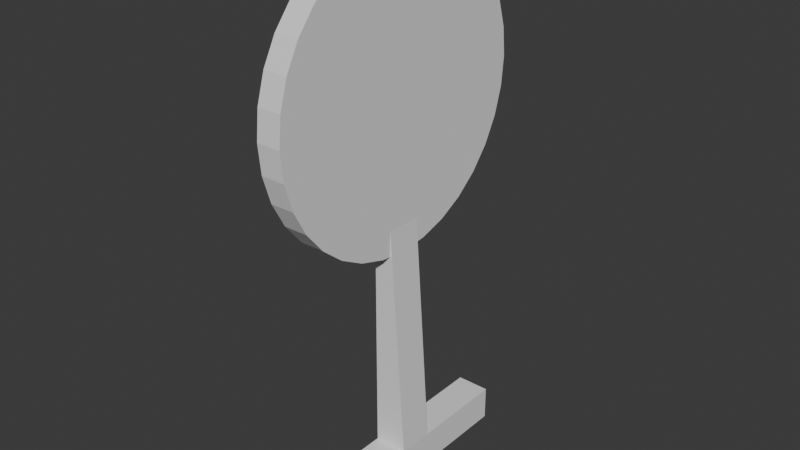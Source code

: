 # Source: untitled.blend  (saved by Blender 4.2.66; exported with 4.5.12 LTS)
import bpy
from mathutils import Matrix  # noqa: F401  (used for matrix-valued properties, if any)

bpy.ops.wm.read_factory_settings(use_empty=True)
scene = bpy.context.scene
scene.name = 'Scene'

# ---- collections
col_collection = bpy.data.collections.new('Collection'); scene.collection.children.link(col_collection)

# ---- world
world_world = bpy.data.worlds.new('World'); scene.world = world_world
world_world.use_nodes = True; world_world.node_tree.nodes.clear()
_N = world_world.node_tree.nodes; _L = world_world.node_tree.links
n0 = _N.new('ShaderNodeOutputWorld'); n0.name = 'World Output'; n0.location = (300, 300)
n1 = _N.new('ShaderNodeBackground'); n1.name = 'Background'; n1.location = (10, 300)
n1.inputs[0].default_value = (0.05088, 0.05088, 0.05088, 1.0)
_L.new(n1.outputs[0], n0.inputs[0])
n0.is_active_output = True
world_world.color = (0.05088, 0.05088, 0.05088)
world_world.sun_shadow_jitter_overblur = 0.0

# ---- meshes
me_cube_001 = bpy.data.meshes.new('Cube.001')
me_cube_001.from_pydata([(-1.0, -1.0, -1.0), (-1.0, -1.0, 1.0), (-1.0, 1.0, -1.0), (-1.0, 1.0, 1.0), (1.0, -1.0, -1.0), (1.0, -1.0, 1.0), (1.0, 1.0, -1.0), (1.0, 1.0, 1.0), (-1.0, -1.0, -0.7892), (-1.0, 1.0, -0.7892), (1.0, 1.0, -0.7892), (1.0, -1.0, -0.7892), (-1.0, 6.383, -0.7892), (-1.0, 6.383, -1.0), (1.0, 6.383, -1.0), (1.0, 6.383, -0.7892), (1.0, -6.031, -0.7892), (1.0, -6.031, -1.0), (-1.0, -6.031, -1.0), (-1.0, -6.031, -0.7892), (5.38, 1.0, -0.7892), (5.38, 1.0, -1.0), (5.38, -1.0, -1.0), (1.544, 1.0, 1.0), (1.544, -1.0, 1.0), (5.38, -1.0, -0.7892), (5.38, 6.383, -0.7892), (5.38, 6.383, -1.0), (5.38, -6.031, -0.7892), (5.38, -6.031, -1.0)], [], [(8, 1, 3, 9), (9, 3, 7, 10), (14, 15, 26, 27), (11, 5, 1, 8), (2, 6, 4, 0), (7, 3, 1, 5), (11, 16, 28, 25), (5, 11, 25, 24), (9, 10, 15, 12), (0, 8, 9, 2), (13, 12, 15, 14), (2, 9, 12, 13), (7, 5, 24, 23), (6, 2, 13, 14), (17, 16, 19, 18), (11, 8, 19, 16), (8, 0, 18, 19), (0, 4, 17, 18), (20, 23, 24, 25), (22, 25, 28, 29), (21, 20, 25, 22), (20, 21, 27, 26), (17, 4, 22, 29), (6, 14, 27, 21), (15, 10, 20, 26), (4, 6, 21, 22), (10, 7, 23, 20), (16, 17, 29, 28)])
_uv = me_cube_001.uv_layers.new(name='UVMap')
_uv.uv.foreach_set('vector', [0.4014, 0.0, 0.625, 0.0, 0.625, 0.25, 0.4014, 0.25, 0.4014, 0.25, 0.625, 0.25, 0.625, 0.5, 0.4014, 0.5, 0.375, 0.5, 0.4014, 0.5, 0.4014, 0.5, 0.375, 0.5, 0.4014, 0.75, 0.625, 0.75, 0.625, 1.0, 0.4014, 1.0, 0.125, 0.5, 0.375, 0.5, 0.375, 0.75, 0.125, 0.75, 0.625, 0.5, 0.875, 0.5, 0.875, 0.75, 0.625, 0.75, 0.4014, 0.75, 0.4014, 0.75, 0.4014, 0.75, 0.4014, 0.75, 0.625, 0.75, 0.4014, 0.75, 0.4014, 0.75, 0.625, 0.75, 0.4014, 0.25, 0.4014, 0.5, 0.4014, 0.5, 0.4014, 0.25, 0.375, 0.0, 0.4014, 0.0, 0.4014, 0.25, 0.375, 0.25, 0.375, 0.25, 0.4014, 0.25, 0.4014, 0.5, 0.375, 0.5, 0.375, 0.25, 0.4014, 0.25, 0.4014, 0.25, 0.375, 0.25, 0.625, 0.5, 0.625, 0.75, 0.625, 0.75, 0.625, 0.5, 0.375, 0.5, 0.125, 0.5, 0.125, 0.5, 0.375, 0.5, 0.375, 0.75, 0.4014, 0.75, 0.4014, 1.0, 0.375, 1.0, 0.4014, 0.75, 0.4014, 1.0, 0.4014, 1.0, 0.4014, 0.75, 0.4014, 0.0, 0.375, 0.0, 0.375, 0.0, 0.4014, 0.0, 0.125, 0.75, 0.375, 0.75, 0.375, 0.75, 0.125, 0.75, 0.4014, 0.5, 0.625, 0.5, 0.625, 0.75, 0.4014, 0.75, 0.375, 0.75, 0.4014, 0.75, 0.4014, 0.75, 0.375, 0.75, 0.375, 0.5, 0.4014, 0.5, 0.4014, 0.75, 0.375, 0.75, 0.4014, 0.5, 0.375, 0.5, 0.375, 0.5, 0.4014, 0.5, 0.375, 0.75, 0.375, 0.75, 0.375, 0.75, 0.375, 0.75, 0.375, 0.5, 0.375, 0.5, 0.375, 0.5, 0.375, 0.5, 0.4014, 0.5, 0.4014, 0.5, 0.4014, 0.5, 0.4014, 0.5, 0.375, 0.75, 0.375, 0.5, 0.375, 0.5, 0.375, 0.75, 0.4014, 0.5, 0.625, 0.5, 0.625, 0.5, 0.4014, 0.5, 0.4014, 0.75, 0.375, 0.75, 0.375, 0.75, 0.4014, 0.75])
me_cube_001.update()
me_cylinder = bpy.data.meshes.new('Cylinder')
me_cylinder.from_pydata([(0.0, 1.0, -1.0), (0.1951, 0.9808, -1.0), (0.3827, 0.9239, -1.0), (0.5556, 0.8315, -1.0), (0.7071, 0.7071, -1.0), (0.8315, 0.5556, -1.0), (0.9239, 0.3827, -1.0), (0.9808, 0.1951, -1.0), (1.0, 0.0, -1.0), (0.9808, -0.1951, -1.0), (0.9239, -0.3827, -1.0), (0.8315, -0.5556, -1.0), (0.7071, -0.7071, -1.0), (0.5556, -0.8315, -1.0), (0.3827, -0.9239, -1.0), (0.1951, -0.9808, -1.0), (0.0, -1.0, -1.0), (-0.1951, -0.9808, -1.0), (-0.3827, -0.9239, -1.0), (-0.5556, -0.8315, -1.0), (-0.7071, -0.7071, -1.0), (-0.8315, -0.5556, -1.0), (-0.9239, -0.3827, -1.0), (-0.9808, -0.1951, -1.0), (-1.0, 0.0, -1.0), (-0.9808, 0.1951, -1.0), (-0.9239, 0.3827, -1.0), (-0.8315, 0.5556, -1.0), (-0.7071, 0.7071, -1.0), (-0.5556, 0.8315, -1.0), (-0.3827, 0.9239, -1.0), (-0.1951, 0.9808, -1.0), (0.1951, 0.9808, 1.0), (0.0, 1.0, 1.0), (0.3827, 0.9239, 1.0), (0.5556, 0.8315, 1.0), (0.7071, 0.7071, 1.0), (0.8315, 0.5556, 1.0), (0.9239, 0.3827, 1.0), (0.9808, 0.1951, 1.0), (1.0, 0.0, 1.0), (0.9808, -0.1951, 1.0), (0.9239, -0.3827, 1.0), (0.8315, -0.5556, 1.0), (0.7071, -0.7071, 1.0), (0.5556, -0.8315, 1.0), (0.3827, -0.9239, 1.0), (0.1951, -0.9808, 1.0), (0.0, -1.0, 1.0), (-0.1951, -0.9808, 1.0), (-0.3827, -0.9239, 1.0), (-0.5556, -0.8315, 1.0), (-0.7071, -0.7071, 1.0), (-0.8315, -0.5556, 1.0), (-0.9239, -0.3827, 1.0), (-0.9808, -0.1951, 1.0), (-1.0, 0.0, 1.0), (-0.9808, 0.1951, 1.0), (-0.9239, 0.3827, 1.0), (-0.8315, 0.5556, 1.0), (-0.7071, 0.7071, 1.0), (-0.5556, 0.8315, 1.0), (-0.3827, 0.9239, 1.0), (-0.1951, 0.9808, 1.0), (0.03508, 0.1764, 1.0), (4.374e-08, 0.1798, 1.0), (-0.03508, 0.1764, 1.0), (-0.06882, 0.1661, 1.0), (-0.0999, 0.1495, 1.0), (-0.1272, 0.1272, 1.0), (-0.1495, 0.0999, 1.0), (-0.1661, 0.06882, 1.0), (-0.1764, 0.03508, 1.0), (-0.1798, 4.374e-08, 1.0), (-0.1764, -0.03508, 1.0), (-0.1661, -0.06882, 1.0), (-0.1495, -0.0999, 1.0), (-0.1272, -0.1272, 1.0), (-0.0999, -0.1495, 1.0), (-0.06882, -0.1661, 1.0), (-0.03508, -0.1764, 1.0), (-4.374e-08, -0.1798, 1.0), (0.03508, -0.1764, 1.0), (0.06882, -0.1661, 1.0), (0.0999, -0.1495, 1.0), (0.1272, -0.1272, 1.0), (0.1495, -0.0999, 1.0), (0.1661, -0.06882, 1.0), (0.1764, -0.03508, 1.0), (0.1798, -4.374e-08, 1.0), (0.1764, 0.03508, 1.0), (0.1661, 0.06882, 1.0), (0.1495, 0.0999, 1.0), (0.1272, 0.1272, 1.0), (0.0999, 0.1495, 1.0), (0.06882, 0.1661, 1.0)], [], [(0, 33, 32, 1), (1, 32, 34, 2), (2, 34, 35, 3), (3, 35, 36, 4), (4, 36, 37, 5), (5, 37, 38, 6), (6, 38, 39, 7), (7, 39, 40, 8), (8, 40, 41, 9), (9, 41, 42, 10), (10, 42, 43, 11), (11, 43, 44, 12), (12, 44, 45, 13), (13, 45, 46, 14), (14, 46, 47, 15), (15, 47, 48, 16), (16, 48, 49, 17), (17, 49, 50, 18), (18, 50, 51, 19), (19, 51, 52, 20), (20, 52, 53, 21), (21, 53, 54, 22), (22, 54, 55, 23), (23, 55, 56, 24), (24, 56, 57, 25), (25, 57, 58, 26), (26, 58, 59, 27), (27, 59, 60, 28), (28, 60, 61, 29), (29, 61, 62, 30), (64, 65, 66, 67, 68, 69, 70, 71, 72, 73, 74, 75, 76, 77, 78, 79, 80, 81, 82, 83, 84, 85, 86, 87, 88, 89, 90, 91, 92, 93, 94, 95), (30, 62, 63, 31), (31, 63, 33, 0), (0, 1, 2, 3, 4, 5, 6, 7, 8, 9, 10, 11, 12, 13, 14, 15, 16, 17, 18, 19, 20, 21, 22, 23, 24, 25, 26, 27, 28, 29, 30, 31)])
_uv = me_cylinder.uv_layers.new(name='UVMap')
_uv.uv.foreach_set('vector', [1.0, 0.5, 1.0, 1.0, 0.9688, 1.0, 0.9688, 0.5, 0.9688, 0.5, 0.9688, 1.0, 0.9375, 1.0, 0.9375, 0.5, 0.9375, 0.5, 0.9375, 1.0, 0.9062, 1.0, 0.9062, 0.5, 0.9062, 0.5, 0.9062, 1.0, 0.875, 1.0, 0.875, 0.5, 0.875, 0.5, 0.875, 1.0, 0.8438, 1.0, 0.8438, 0.5, 0.8438, 0.5, 0.8438, 1.0, 0.8125, 1.0, 0.8125, 0.5, 0.8125, 0.5, 0.8125, 1.0, 0.7812, 1.0, 0.7812, 0.5, 0.7812, 0.5, 0.7812, 1.0, 0.75, 1.0, 0.75, 0.5, 0.75, 0.5, 0.75, 1.0, 0.7188, 1.0, 0.7188, 0.5, 0.7188, 0.5, 0.7188, 1.0, 0.6875, 1.0, 0.6875, 0.5, 0.6875, 0.5, 0.6875, 1.0, 0.6562, 1.0, 0.6562, 0.5, 0.6562, 0.5, 0.6562, 1.0, 0.625, 1.0, 0.625, 0.5, 0.625, 0.5, 0.625, 1.0, 0.5938, 1.0, 0.5938, 0.5, 0.5938, 0.5, 0.5938, 1.0, 0.5625, 1.0, 0.5625, 0.5, 0.5625, 0.5, 0.5625, 1.0, 0.5312, 1.0, 0.5312, 0.5, 0.5312, 0.5, 0.5312, 1.0, 0.5, 1.0, 0.5, 0.5, 0.5, 0.5, 0.5, 1.0, 0.4688, 1.0, 0.4688, 0.5, 0.4688, 0.5, 0.4688, 1.0, 0.4375, 1.0, 0.4375, 0.5, 0.4375, 0.5, 0.4375, 1.0, 0.4062, 1.0, 0.4062, 0.5, 0.4062, 0.5, 0.4062, 1.0, 0.375, 1.0, 0.375, 0.5, 0.375, 0.5, 0.375, 1.0, 0.3438, 1.0, 0.3438, 0.5, 0.3438, 0.5, 0.3438, 1.0, 0.3125, 1.0, 0.3125, 0.5, 0.3125, 0.5, 0.3125, 1.0, 0.2812, 1.0, 0.2812, 0.5, 0.2812, 0.5, 0.2812, 1.0, 0.25, 1.0, 0.25, 0.5, 0.25, 0.5, 0.25, 1.0, 0.2188, 1.0, 0.2188, 0.5, 0.2188, 0.5, 0.2188, 1.0, 0.1875, 1.0, 0.1875, 0.5, 0.1875, 0.5, 0.1875, 1.0, 0.1562, 1.0, 0.1562, 0.5, 0.1562, 0.5, 0.1562, 1.0, 0.125, 1.0, 0.125, 0.5, 0.125, 0.5, 0.125, 1.0, 0.09375, 1.0, 0.09375, 0.5, 0.09375, 0.5, 0.09375, 1.0, 0.0625, 1.0, 0.0625, 0.5, 0.2584, 0.2923, 0.25, 0.2932, 0.2416, 0.2923, 0.2335, 0.2899, 0.226, 0.2859, 0.2195, 0.2805, 0.2141, 0.274, 0.2101, 0.2665, 0.2077, 0.2584, 0.2068, 0.25, 0.2077, 0.2416, 0.2101, 0.2335, 0.2141, 0.226, 0.2195, 0.2195, 0.226, 0.2141, 0.2335, 0.2101, 0.2416, 0.2077, 0.25, 0.2068, 0.2584, 0.2077, 0.2665, 0.2101, 0.274, 0.2141, 0.2805, 0.2195, 0.2859, 0.226, 0.2899, 0.2335, 0.2923, 0.2416, 0.2932, 0.25, 0.2923, 0.2584, 0.2899, 0.2665, 0.2859, 0.274, 0.2805, 0.2805, 0.274, 0.2859, 0.2665, 0.2899, 0.0625, 0.5, 0.0625, 1.0, 0.03125, 1.0, 0.03125, 0.5, 0.03125, 0.5, 0.03125, 1.0, 0.0, 1.0, 0.0, 0.5, 0.75, 0.49, 0.7968, 0.4854, 0.8418, 0.4717, 0.8833, 0.4496, 0.9197, 0.4197, 0.9496, 0.3833, 0.9717, 0.3418, 0.9854, 0.2968, 0.99, 0.25, 0.9854, 0.2032, 0.9717, 0.1582, 0.9496, 0.1167, 0.9197, 0.08029, 0.8833, 0.05045, 0.8418, 0.02827, 0.7968, 0.01461, 0.75, 0.01, 0.7032, 0.01461, 0.6582, 0.02827, 0.6167, 0.05045, 0.5803, 0.08029, 0.5504, 0.1167, 0.5283, 0.1582, 0.5146, 0.2032, 0.51, 0.25, 0.5146, 0.2968, 0.5283, 0.3418, 0.5504, 0.3833, 0.5803, 0.4197, 0.6167, 0.4496, 0.6582, 0.4717, 0.7032, 0.4854])
me_cylinder.update()
me_cylinder_001 = bpy.data.meshes.new('Cylinder.001')
me_cylinder_001.from_pydata([(0.1951, 0.9808, 1.0), (0.0, 1.0, 1.0), (0.3827, 0.9239, 1.0), (0.5556, 0.8315, 1.0), (0.7071, 0.7071, 1.0), (0.8315, 0.5556, 1.0), (0.9239, 0.3827, 1.0), (0.9808, 0.1951, 1.0), (1.0, 0.0, 1.0), (0.9808, -0.1951, 1.0), (0.9239, -0.3827, 1.0), (0.8315, -0.5556, 1.0), (0.7071, -0.7071, 1.0), (0.5556, -0.8315, 1.0), (0.3827, -0.9239, 1.0), (0.1951, -0.9808, 1.0), (0.0, -1.0, 1.0), (-0.1951, -0.9808, 1.0), (-0.3827, -0.9239, 1.0), (-0.5556, -0.8315, 1.0), (-0.7071, -0.7071, 1.0), (-0.8315, -0.5556, 1.0), (-0.9239, -0.3827, 1.0), (-0.9808, -0.1951, 1.0), (-1.0, 0.0, 1.0), (-0.9808, 0.1951, 1.0), (-0.9239, 0.3827, 1.0), (-0.8315, 0.5556, 1.0), (-0.7071, 0.7071, 1.0), (-0.5556, 0.8315, 1.0), (-0.3827, 0.9239, 1.0), (-0.1951, 0.9808, 1.0), (0.1389, 0.6982, 1.0), (0.0, 0.7119, 1.0), (0.2724, 0.6577, 1.0), (0.3955, 0.5919, 1.0), (0.5034, 0.5034, 1.0), (0.5919, 0.3955, 1.0), (0.6577, 0.2724, 1.0), (0.6982, 0.1389, 1.0), (0.7119, 0.0, 1.0), (0.6982, -0.1389, 1.0), (0.6577, -0.2724, 1.0), (0.5919, -0.3955, 1.0), (0.5034, -0.5034, 1.0), (0.3955, -0.5919, 1.0), (0.2724, -0.6577, 1.0), (0.1389, -0.6982, 1.0), (0.0, -0.7119, 1.0), (-0.1389, -0.6982, 1.0), (-0.2724, -0.6577, 1.0), (-0.3955, -0.5919, 1.0), (-0.5034, -0.5034, 1.0), (-0.5919, -0.3955, 1.0), (-0.6577, -0.2724, 1.0), (-0.6982, -0.1389, 1.0), (-0.7119, 0.0, 1.0), (-0.6982, 0.1389, 1.0), (-0.6577, 0.2724, 1.0), (-0.5919, 0.3955, 1.0), (-0.5034, 0.5034, 1.0), (-0.3955, 0.5919, 1.0), (-0.2724, 0.6577, 1.0), (-0.1389, 0.6982, 1.0)], [], [(33, 32, 0, 1), (32, 34, 2, 0), (34, 35, 3, 2), (35, 36, 4, 3), (36, 37, 5, 4), (37, 38, 6, 5), (38, 39, 7, 6), (39, 40, 8, 7), (40, 41, 9, 8), (41, 42, 10, 9), (42, 43, 11, 10), (43, 44, 12, 11), (44, 45, 13, 12), (45, 46, 14, 13), (46, 47, 15, 14), (47, 48, 16, 15), (48, 49, 17, 16), (49, 50, 18, 17), (50, 51, 19, 18), (51, 52, 20, 19), (52, 53, 21, 20), (53, 54, 22, 21), (54, 55, 23, 22), (55, 56, 24, 23), (56, 57, 25, 24), (57, 58, 26, 25), (58, 59, 27, 26), (59, 60, 28, 27), (60, 61, 29, 28), (61, 62, 30, 29), (62, 63, 31, 30), (63, 33, 1, 31)])
_uv = me_cylinder_001.uv_layers.new(name='UVMap')
_uv.uv.foreach_set('vector', [0.25, 0.4208, 0.2833, 0.4176, 0.2968, 0.4854, 0.25, 0.49, 0.2833, 0.4176, 0.3154, 0.4078, 0.3418, 0.4717, 0.2968, 0.4854, 0.3154, 0.4078, 0.3449, 0.3921, 0.3833, 0.4496, 0.3418, 0.4717, 0.3449, 0.3921, 0.3708, 0.3708, 0.4197, 0.4197, 0.3833, 0.4496, 0.3708, 0.3708, 0.3921, 0.3449, 0.4496, 0.3833, 0.4197, 0.4197, 0.3921, 0.3449, 0.4078, 0.3154, 0.4717, 0.3418, 0.4496, 0.3833, 0.4078, 0.3154, 0.4176, 0.2833, 0.4854, 0.2968, 0.4717, 0.3418, 0.4176, 0.2833, 0.4208, 0.25, 0.49, 0.25, 0.4854, 0.2968, 0.4208, 0.25, 0.4176, 0.2167, 0.4854, 0.2032, 0.49, 0.25, 0.4176, 0.2167, 0.4078, 0.1846, 0.4717, 0.1582, 0.4854, 0.2032, 0.4078, 0.1846, 0.3921, 0.1551, 0.4496, 0.1167, 0.4717, 0.1582, 0.3921, 0.1551, 0.3708, 0.1292, 0.4197, 0.08029, 0.4496, 0.1167, 0.3708, 0.1292, 0.3449, 0.1079, 0.3833, 0.05045, 0.4197, 0.08029, 0.3449, 0.1079, 0.3154, 0.09216, 0.3418, 0.02827, 0.3833, 0.05045, 0.3154, 0.09216, 0.2833, 0.08243, 0.2968, 0.01461, 0.3418, 0.02827, 0.2833, 0.08243, 0.25, 0.07915, 0.25, 0.01, 0.2968, 0.01461, 0.25, 0.07915, 0.2167, 0.08243, 0.2032, 0.01461, 0.25, 0.01, 0.2167, 0.08243, 0.1846, 0.09216, 0.1582, 0.02827, 0.2032, 0.01461, 0.1846, 0.09216, 0.1551, 0.1079, 0.1167, 0.05045, 0.1582, 0.02827, 0.1551, 0.1079, 0.1292, 0.1292, 0.08029, 0.08029, 0.1167, 0.05045, 0.1292, 0.1292, 0.1079, 0.1551, 0.05045, 0.1167, 0.08029, 0.08029, 0.1079, 0.1551, 0.09216, 0.1846, 0.02827, 0.1582, 0.05045, 0.1167, 0.09216, 0.1846, 0.08243, 0.2167, 0.01461, 0.2032, 0.02827, 0.1582, 0.08243, 0.2167, 0.07915, 0.25, 0.01, 0.25, 0.01461, 0.2032, 0.07915, 0.25, 0.08243, 0.2833, 0.01461, 0.2968, 0.01, 0.25, 0.08243, 0.2833, 0.09216, 0.3154, 0.02827, 0.3418, 0.01461, 0.2968, 0.09216, 0.3154, 0.1079, 0.3449, 0.05045, 0.3833, 0.02827, 0.3418, 0.1079, 0.3449, 0.1292, 0.3708, 0.08029, 0.4197, 0.05045, 0.3833, 0.1292, 0.3708, 0.1551, 0.3921, 0.1167, 0.4496, 0.08029, 0.4197, 0.1551, 0.3921, 0.1846, 0.4078, 0.1582, 0.4717, 0.1167, 0.4496, 0.1846, 0.4078, 0.2167, 0.4176, 0.2032, 0.4854, 0.1582, 0.4717, 0.2167, 0.4176, 0.25, 0.4208, 0.25, 0.49, 0.2032, 0.4854])
me_cylinder_001.update()
me_cylinder_002 = bpy.data.meshes.new('Cylinder.002')
me_cylinder_002.from_pydata([(0.0, 0.4135, 1.0), (0.08067, 0.4056, 1.0), (0.1582, 0.382, 1.0), (0.2297, 0.3438, 1.0), (0.2924, 0.2924, 1.0), (0.3438, 0.2297, 1.0), (0.382, 0.1582, 1.0), (0.4056, 0.08067, 1.0), (0.4135, 0.0, 1.0), (0.4056, -0.08067, 1.0), (0.382, -0.1582, 1.0), (0.3438, -0.2297, 1.0), (0.2924, -0.2924, 1.0), (0.2297, -0.3438, 1.0), (0.1582, -0.382, 1.0), (0.08067, -0.4056, 1.0), (0.0, -0.4135, 1.0), (-0.08067, -0.4056, 1.0), (-0.1582, -0.382, 1.0), (-0.2297, -0.3438, 1.0), (-0.2924, -0.2924, 1.0), (-0.3438, -0.2297, 1.0), (-0.382, -0.1582, 1.0), (-0.4056, -0.08067, 1.0), (-0.4135, 0.0, 1.0), (-0.4056, 0.08067, 1.0), (-0.382, 0.1582, 1.0), (-0.3438, 0.2297, 1.0), (-0.2924, 0.2924, 1.0), (-0.2297, 0.3438, 1.0), (-0.1582, 0.382, 1.0), (-0.08067, 0.4056, 1.0), (0.1389, 0.6982, 1.0), (0.0, 0.7119, 1.0), (0.2724, 0.6577, 1.0), (0.3955, 0.5919, 1.0), (0.5034, 0.5034, 1.0), (0.5919, 0.3955, 1.0), (0.6577, 0.2724, 1.0), (0.6982, 0.1389, 1.0), (0.7119, 0.0, 1.0), (0.6982, -0.1389, 1.0), (0.6577, -0.2724, 1.0), (0.5919, -0.3955, 1.0), (0.5034, -0.5034, 1.0), (0.3955, -0.5919, 1.0), (0.2724, -0.6577, 1.0), (0.1389, -0.6982, 1.0), (0.0, -0.7119, 1.0), (-0.1389, -0.6982, 1.0), (-0.2724, -0.6577, 1.0), (-0.3955, -0.5919, 1.0), (-0.5034, -0.5034, 1.0), (-0.5919, -0.3955, 1.0), (-0.6577, -0.2724, 1.0), (-0.6982, -0.1389, 1.0), (-0.7119, 0.0, 1.0), (-0.6982, 0.1389, 1.0), (-0.6577, 0.2724, 1.0), (-0.5919, 0.3955, 1.0), (-0.5034, 0.5034, 1.0), (-0.3955, 0.5919, 1.0), (-0.2724, 0.6577, 1.0), (-0.1389, 0.6982, 1.0)], [], [(0, 1, 32, 33), (1, 2, 34, 32), (2, 3, 35, 34), (3, 4, 36, 35), (4, 5, 37, 36), (5, 6, 38, 37), (6, 7, 39, 38), (7, 8, 40, 39), (8, 9, 41, 40), (9, 10, 42, 41), (10, 11, 43, 42), (11, 12, 44, 43), (12, 13, 45, 44), (13, 14, 46, 45), (14, 15, 47, 46), (15, 16, 48, 47), (16, 17, 49, 48), (17, 18, 50, 49), (18, 19, 51, 50), (19, 20, 52, 51), (20, 21, 53, 52), (21, 22, 54, 53), (22, 23, 55, 54), (23, 24, 56, 55), (24, 25, 57, 56), (25, 26, 58, 57), (26, 27, 59, 58), (27, 28, 60, 59), (28, 29, 61, 60), (29, 30, 62, 61), (30, 31, 63, 62), (31, 0, 33, 63)])
_uv = me_cylinder_002.uv_layers.new(name='UVMap')
_uv.uv.foreach_set('vector', [0.25, 0.3492, 0.2694, 0.3473, 0.2833, 0.4176, 0.25, 0.4208, 0.2694, 0.3473, 0.288, 0.3417, 0.3154, 0.4078, 0.2833, 0.4176, 0.288, 0.3417, 0.3051, 0.3325, 0.3449, 0.3921, 0.3154, 0.4078, 0.3051, 0.3325, 0.3202, 0.3202, 0.3708, 0.3708, 0.3449, 0.3921, 0.3202, 0.3202, 0.3325, 0.3051, 0.3921, 0.3449, 0.3708, 0.3708, 0.3325, 0.3051, 0.3417, 0.288, 0.4078, 0.3154, 0.3921, 0.3449, 0.3417, 0.288, 0.3473, 0.2694, 0.4176, 0.2833, 0.4078, 0.3154, 0.3473, 0.2694, 0.3492, 0.25, 0.4208, 0.25, 0.4176, 0.2833, 0.3492, 0.25, 0.3473, 0.2306, 0.4176, 0.2167, 0.4208, 0.25, 0.3473, 0.2306, 0.3417, 0.212, 0.4078, 0.1846, 0.4176, 0.2167, 0.3417, 0.212, 0.3325, 0.1949, 0.3921, 0.1551, 0.4078, 0.1846, 0.3325, 0.1949, 0.3202, 0.1798, 0.3708, 0.1292, 0.3921, 0.1551, 0.3202, 0.1798, 0.3051, 0.1675, 0.3449, 0.1079, 0.3708, 0.1292, 0.3051, 0.1675, 0.288, 0.1583, 0.3154, 0.09216, 0.3449, 0.1079, 0.288, 0.1583, 0.2694, 0.1527, 0.2833, 0.08243, 0.3154, 0.09216, 0.2694, 0.1527, 0.25, 0.1508, 0.25, 0.07915, 0.2833, 0.08243, 0.25, 0.1508, 0.2306, 0.1527, 0.2167, 0.08243, 0.25, 0.07915, 0.2306, 0.1527, 0.212, 0.1583, 0.1846, 0.09216, 0.2167, 0.08243, 0.212, 0.1583, 0.1949, 0.1675, 0.1551, 0.1079, 0.1846, 0.09216, 0.1949, 0.1675, 0.1798, 0.1798, 0.1292, 0.1292, 0.1551, 0.1079, 0.1798, 0.1798, 0.1675, 0.1949, 0.1079, 0.1551, 0.1292, 0.1292, 0.1675, 0.1949, 0.1583, 0.212, 0.09216, 0.1846, 0.1079, 0.1551, 0.1583, 0.212, 0.1527, 0.2306, 0.08243, 0.2167, 0.09216, 0.1846, 0.1527, 0.2306, 0.1508, 0.25, 0.07915, 0.25, 0.08243, 0.2167, 0.1508, 0.25, 0.1527, 0.2694, 0.08243, 0.2833, 0.07915, 0.25, 0.1527, 0.2694, 0.1583, 0.288, 0.09216, 0.3154, 0.08243, 0.2833, 0.1583, 0.288, 0.1675, 0.3051, 0.1079, 0.3449, 0.09216, 0.3154, 0.1675, 0.3051, 0.1798, 0.3202, 0.1292, 0.3708, 0.1079, 0.3449, 0.1798, 0.3202, 0.1949, 0.3325, 0.1551, 0.3921, 0.1292, 0.3708, 0.1949, 0.3325, 0.212, 0.3417, 0.1846, 0.4078, 0.1551, 0.3921, 0.212, 0.3417, 0.2306, 0.3473, 0.2167, 0.4176, 0.1846, 0.4078, 0.2306, 0.3473, 0.25, 0.3492, 0.25, 0.4208, 0.2167, 0.4176])
me_cylinder_002.update()
me_cylinder_003 = bpy.data.meshes.new('Cylinder.003')
me_cylinder_003.from_pydata([(0.0, 0.4135, 1.0), (0.08067, 0.4056, 1.0), (0.1582, 0.382, 1.0), (0.2297, 0.3438, 1.0), (0.2924, 0.2924, 1.0), (0.3438, 0.2297, 1.0), (0.382, 0.1582, 1.0), (0.4056, 0.08067, 1.0), (0.4135, 0.0, 1.0), (0.4056, -0.08067, 1.0), (0.382, -0.1582, 1.0), (0.3438, -0.2297, 1.0), (0.2924, -0.2924, 1.0), (0.2297, -0.3438, 1.0), (0.1582, -0.382, 1.0), (0.08067, -0.4056, 1.0), (0.0, -0.4135, 1.0), (-0.08067, -0.4056, 1.0), (-0.1582, -0.382, 1.0), (-0.2297, -0.3438, 1.0), (-0.2924, -0.2924, 1.0), (-0.3438, -0.2297, 1.0), (-0.382, -0.1582, 1.0), (-0.4056, -0.08067, 1.0), (-0.4135, 0.0, 1.0), (-0.4056, 0.08067, 1.0), (-0.382, 0.1582, 1.0), (-0.3438, 0.2297, 1.0), (-0.2924, 0.2924, 1.0), (-0.2297, 0.3438, 1.0), (-0.1582, 0.382, 1.0), (-0.08067, 0.4056, 1.0), (0.03508, 0.1764, 1.0), (4.374e-08, 0.1798, 1.0), (-0.03508, 0.1764, 1.0), (-0.06882, 0.1661, 1.0), (-0.0999, 0.1495, 1.0), (-0.1272, 0.1272, 1.0), (-0.1495, 0.0999, 1.0), (-0.1661, 0.06882, 1.0), (-0.1764, 0.03508, 1.0), (-0.1798, 4.374e-08, 1.0), (-0.1764, -0.03508, 1.0), (-0.1661, -0.06882, 1.0), (-0.1495, -0.0999, 1.0), (-0.1272, -0.1272, 1.0), (-0.0999, -0.1495, 1.0), (-0.06882, -0.1661, 1.0), (-0.03508, -0.1764, 1.0), (-4.374e-08, -0.1798, 1.0), (0.03508, -0.1764, 1.0), (0.06882, -0.1661, 1.0), (0.0999, -0.1495, 1.0), (0.1272, -0.1272, 1.0), (0.1495, -0.0999, 1.0), (0.1661, -0.06882, 1.0), (0.1764, -0.03508, 1.0), (0.1798, -4.374e-08, 1.0), (0.1764, 0.03508, 1.0), (0.1661, 0.06882, 1.0), (0.1495, 0.0999, 1.0), (0.1272, 0.1272, 1.0), (0.0999, 0.1495, 1.0), (0.06882, 0.1661, 1.0)], [], [(1, 0, 33, 32), (0, 31, 34, 33), (31, 30, 35, 34), (30, 29, 36, 35), (29, 28, 37, 36), (28, 27, 38, 37), (27, 26, 39, 38), (26, 25, 40, 39), (25, 24, 41, 40), (24, 23, 42, 41), (23, 22, 43, 42), (22, 21, 44, 43), (21, 20, 45, 44), (20, 19, 46, 45), (19, 18, 47, 46), (18, 17, 48, 47), (17, 16, 49, 48), (16, 15, 50, 49), (15, 14, 51, 50), (14, 13, 52, 51), (13, 12, 53, 52), (12, 11, 54, 53), (11, 10, 55, 54), (10, 9, 56, 55), (9, 8, 57, 56), (8, 7, 58, 57), (7, 6, 59, 58), (6, 5, 60, 59), (5, 4, 61, 60), (4, 3, 62, 61), (3, 2, 63, 62), (2, 1, 32, 63)])
_uv = me_cylinder_003.uv_layers.new(name='UVMap')
_uv.uv.foreach_set('vector', [0.2694, 0.3473, 0.25, 0.3492, 0.25, 0.2932, 0.2584, 0.2923, 0.25, 0.3492, 0.2306, 0.3473, 0.2416, 0.2923, 0.25, 0.2932, 0.2306, 0.3473, 0.212, 0.3417, 0.2335, 0.2899, 0.2416, 0.2923, 0.212, 0.3417, 0.1949, 0.3325, 0.226, 0.2859, 0.2335, 0.2899, 0.1949, 0.3325, 0.1798, 0.3202, 0.2195, 0.2805, 0.226, 0.2859, 0.1798, 0.3202, 0.1675, 0.3051, 0.2141, 0.274, 0.2195, 0.2805, 0.1675, 0.3051, 0.1583, 0.288, 0.2101, 0.2665, 0.2141, 0.274, 0.1583, 0.288, 0.1527, 0.2694, 0.2077, 0.2584, 0.2101, 0.2665, 0.1527, 0.2694, 0.1508, 0.25, 0.2068, 0.25, 0.2077, 0.2584, 0.1508, 0.25, 0.1527, 0.2306, 0.2077, 0.2416, 0.2068, 0.25, 0.1527, 0.2306, 0.1583, 0.212, 0.2101, 0.2335, 0.2077, 0.2416, 0.1583, 0.212, 0.1675, 0.1949, 0.2141, 0.226, 0.2101, 0.2335, 0.1675, 0.1949, 0.1798, 0.1798, 0.2195, 0.2195, 0.2141, 0.226, 0.1798, 0.1798, 0.1949, 0.1675, 0.226, 0.2141, 0.2195, 0.2195, 0.1949, 0.1675, 0.212, 0.1583, 0.2335, 0.2101, 0.226, 0.2141, 0.212, 0.1583, 0.2306, 0.1527, 0.2416, 0.2077, 0.2335, 0.2101, 0.2306, 0.1527, 0.25, 0.1508, 0.25, 0.2068, 0.2416, 0.2077, 0.25, 0.1508, 0.2694, 0.1527, 0.2584, 0.2077, 0.25, 0.2068, 0.2694, 0.1527, 0.288, 0.1583, 0.2665, 0.2101, 0.2584, 0.2077, 0.288, 0.1583, 0.3051, 0.1675, 0.274, 0.2141, 0.2665, 0.2101, 0.3051, 0.1675, 0.3202, 0.1798, 0.2805, 0.2195, 0.274, 0.2141, 0.3202, 0.1798, 0.3325, 0.1949, 0.2859, 0.226, 0.2805, 0.2195, 0.3325, 0.1949, 0.3417, 0.212, 0.2899, 0.2335, 0.2859, 0.226, 0.3417, 0.212, 0.3473, 0.2306, 0.2923, 0.2416, 0.2899, 0.2335, 0.3473, 0.2306, 0.3492, 0.25, 0.2932, 0.25, 0.2923, 0.2416, 0.3492, 0.25, 0.3473, 0.2694, 0.2923, 0.2584, 0.2932, 0.25, 0.3473, 0.2694, 0.3417, 0.288, 0.2899, 0.2665, 0.2923, 0.2584, 0.3417, 0.288, 0.3325, 0.3051, 0.2859, 0.274, 0.2899, 0.2665, 0.3325, 0.3051, 0.3202, 0.3202, 0.2805, 0.2805, 0.2859, 0.274, 0.3202, 0.3202, 0.3051, 0.3325, 0.274, 0.2859, 0.2805, 0.2805, 0.3051, 0.3325, 0.288, 0.3417, 0.2665, 0.2899, 0.274, 0.2859, 0.288, 0.3417, 0.2694, 0.3473, 0.2584, 0.2923, 0.2665, 0.2899])
me_cylinder_003.update()

# ---- objects
ob_cube = bpy.data.objects.new('Cube', me_cube_001)
ob_cylinder = bpy.data.objects.new('Cylinder', me_cylinder)
ob_cylinder_001 = bpy.data.objects.new('Cylinder.001', me_cylinder_001)
ob_cylinder_002 = bpy.data.objects.new('Cylinder.002', me_cylinder_002)
ob_cylinder_003 = bpy.data.objects.new('Cylinder.003', me_cylinder_003)

# ---- transforms, parenting, visibility, modifiers, constraints
ob_cube.location = (0.0, 0.0, -1.148)
ob_cube.scale = (0.02682, 0.09348, 0.8425)
ob_cylinder.location = (0.0, 0.0, 0.0)
ob_cylinder.rotation_euler = (-0.0, -1.571, 0.0)
ob_cylinder.scale = (0.7493, 0.7493, 0.06218)
ob_cylinder_001.location = (0.0, 0.0, 0.0)
ob_cylinder_001.rotation_euler = (-0.0, -1.571, 0.0)
ob_cylinder_001.scale = (0.7493, 0.7493, 0.06218)
ob_cylinder_002.location = (0.0, 0.0, 0.0)
ob_cylinder_002.rotation_euler = (-0.0, -1.571, 0.0)
ob_cylinder_002.scale = (0.7493, 0.7493, 0.06218)
ob_cylinder_003.location = (0.0, 0.0, 0.0)
ob_cylinder_003.rotation_euler = (-0.0, -1.571, 0.0)
ob_cylinder_003.scale = (0.7493, 0.7493, 0.06218)

# ---- collection membership
col_collection.objects.link(ob_cube)
col_collection.objects.link(ob_cylinder)
col_collection.objects.link(ob_cylinder_001)
col_collection.objects.link(ob_cylinder_002)
col_collection.objects.link(ob_cylinder_003)

# ---- scene / render settings (as saved in the file)
scene.frame_start = 1; scene.frame_end = 250; scene.frame_set(1)
scene.render.engine = 'BLENDER_EEVEE_NEXT'
bpy.context.view_layer.update()

# ---- added for rendering (the .blend has no active camera and no usable light): camera, sun
cam_auto = bpy.data.cameras.new('AutoCamera')
cam_auto.lens = 50.0
cam_auto.sensor_width = 36.0
cam_auto.clip_end = 1000.0
ob_auto_camera = bpy.data.objects.new('AutoCamera', cam_auto)
scene.collection.objects.link(ob_auto_camera)
ob_auto_camera.location = (2.93653, -3.47458, 1.6959)
ob_auto_camera.rotation_euler = (1.09748, -7.21219e-08, 0.694738)
scene.camera = ob_auto_camera
light_auto_sun = bpy.data.lights.new('AutoSun', 'SUN')
light_auto_sun.energy = 3.0
light_auto_sun.angle = 0.0523599
ob_auto_sun = bpy.data.objects.new('AutoSun', light_auto_sun)
scene.collection.objects.link(ob_auto_sun)
ob_auto_sun.rotation_euler = (0.872665, 0.174533, 0.523599)
bpy.context.view_layer.update()
